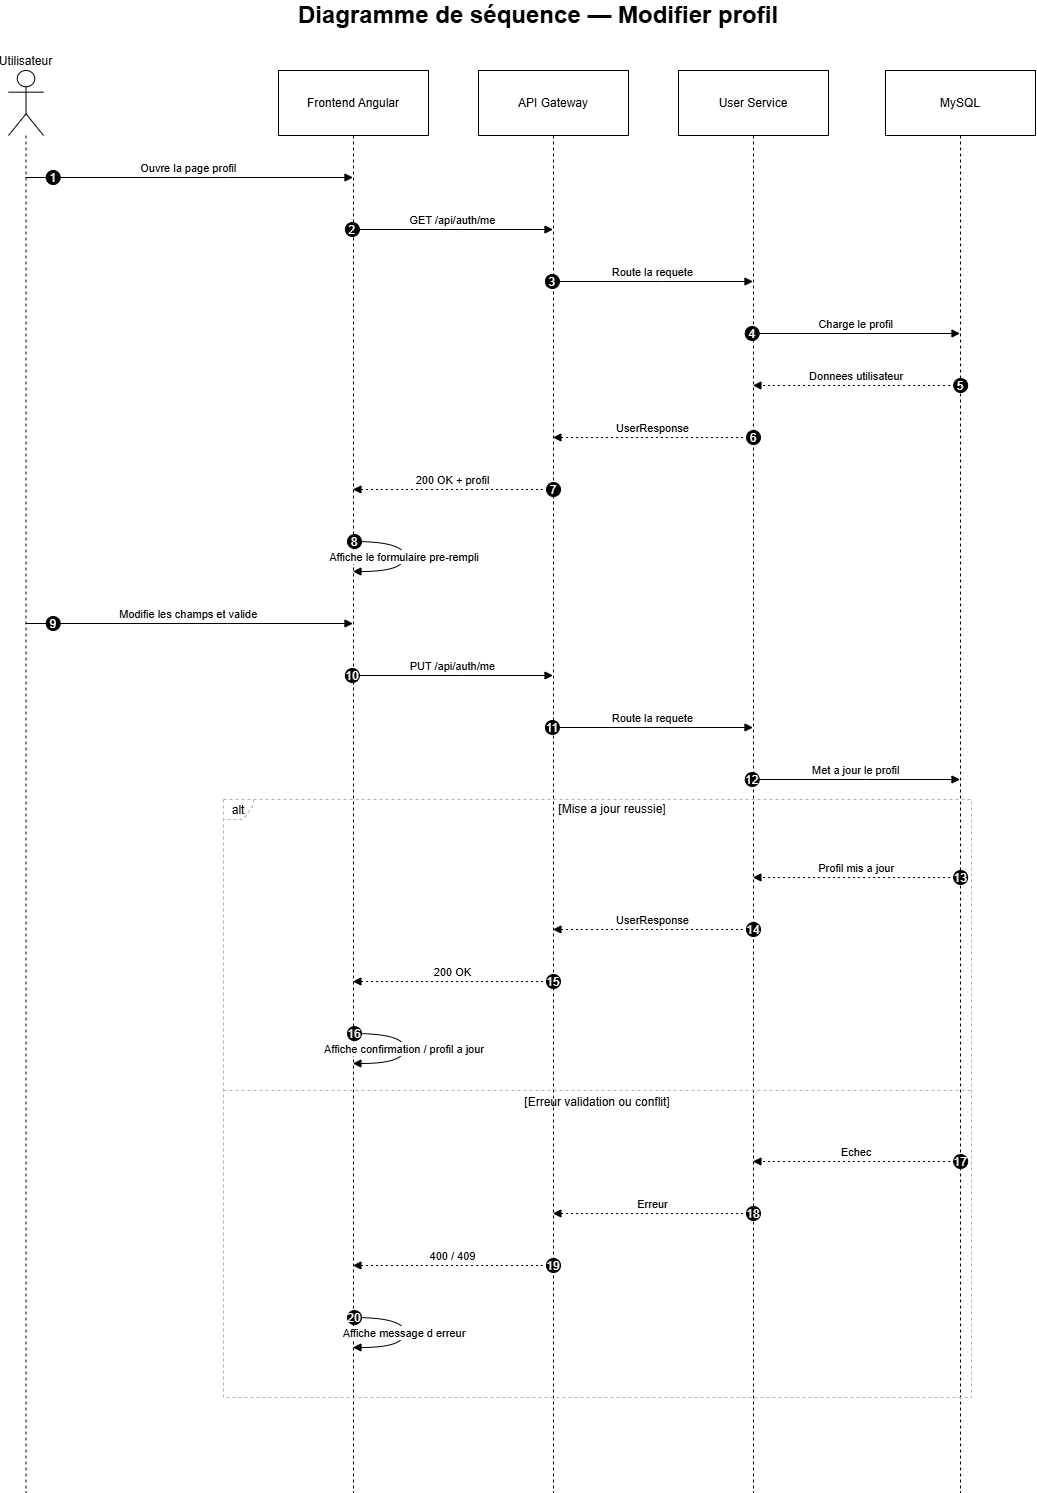

The diagram above was exported from draw.io. Its source (the exported page's mxGraphModel, read from the mxfile embedded in the PNG):
<mxGraphModel dx="1384" dy="1991" grid="1" gridSize="10" guides="1" tooltips="1" connect="1" arrows="1" fold="1" page="1" pageScale="1" pageWidth="827" pageHeight="1169" math="0" shadow="0">
  <root>
    <mxCell id="0" />
    <mxCell id="1" parent="0" />
    <mxCell id="uOMybvKd7g9mpQzJgwhS-1" parent="1" style="shape=umlLifeline;perimeter=lifelinePerimeter;whiteSpace=wrap;container=1;dropTarget=0;collapsible=0;recursiveResize=0;outlineConnect=0;portConstraint=eastwest;newEdgeStyle={&quot;edgeStyle&quot;:&quot;elbowEdgeStyle&quot;,&quot;elbow&quot;:&quot;vertical&quot;,&quot;curved&quot;:0,&quot;rounded&quot;:0};participant=umlActor;verticalAlign=bottom;labelPosition=center;verticalLabelPosition=top;align=center;size=65;" value="Utilisateur" vertex="1">
      <mxGeometry height="1422" width="35" x="20" y="20" as="geometry" />
    </mxCell>
    <mxCell id="uOMybvKd7g9mpQzJgwhS-2" parent="1" style="shape=umlLifeline;perimeter=lifelinePerimeter;whiteSpace=wrap;container=1;dropTarget=0;collapsible=0;recursiveResize=0;outlineConnect=0;portConstraint=eastwest;newEdgeStyle={&quot;edgeStyle&quot;:&quot;elbowEdgeStyle&quot;,&quot;elbow&quot;:&quot;vertical&quot;,&quot;curved&quot;:0,&quot;rounded&quot;:0};size=65;" value="Frontend Angular" vertex="1">
      <mxGeometry height="1422" width="150" x="290" y="20" as="geometry" />
    </mxCell>
    <mxCell id="uOMybvKd7g9mpQzJgwhS-3" parent="1" style="shape=umlLifeline;perimeter=lifelinePerimeter;whiteSpace=wrap;container=1;dropTarget=0;collapsible=0;recursiveResize=0;outlineConnect=0;portConstraint=eastwest;newEdgeStyle={&quot;edgeStyle&quot;:&quot;elbowEdgeStyle&quot;,&quot;elbow&quot;:&quot;vertical&quot;,&quot;curved&quot;:0,&quot;rounded&quot;:0};size=65;" value="API Gateway" vertex="1">
      <mxGeometry height="1422" width="150" x="490" y="20" as="geometry" />
    </mxCell>
    <mxCell id="uOMybvKd7g9mpQzJgwhS-4" parent="1" style="shape=umlLifeline;perimeter=lifelinePerimeter;whiteSpace=wrap;container=1;dropTarget=0;collapsible=0;recursiveResize=0;outlineConnect=0;portConstraint=eastwest;newEdgeStyle={&quot;edgeStyle&quot;:&quot;elbowEdgeStyle&quot;,&quot;elbow&quot;:&quot;vertical&quot;,&quot;curved&quot;:0,&quot;rounded&quot;:0};size=65;" value="User Service" vertex="1">
      <mxGeometry height="1422" width="150" x="690" y="20" as="geometry" />
    </mxCell>
    <mxCell id="uOMybvKd7g9mpQzJgwhS-5" parent="1" style="shape=umlLifeline;perimeter=lifelinePerimeter;whiteSpace=wrap;container=1;dropTarget=0;collapsible=0;recursiveResize=0;outlineConnect=0;portConstraint=eastwest;newEdgeStyle={&quot;edgeStyle&quot;:&quot;elbowEdgeStyle&quot;,&quot;elbow&quot;:&quot;vertical&quot;,&quot;curved&quot;:0,&quot;rounded&quot;:0};size=65;" value="MySQL" vertex="1">
      <mxGeometry height="1422" width="150" x="897" y="20" as="geometry" />
    </mxCell>
    <mxCell id="uOMybvKd7g9mpQzJgwhS-6" parent="1" style="shape=umlFrame;dashed=1;pointerEvents=0;dropTarget=0;strokeColor=#B3B3B3;height=20;width=30" value="alt" vertex="1">
      <mxGeometry height="598" width="748" x="235" y="749" as="geometry" />
    </mxCell>
    <mxCell id="uOMybvKd7g9mpQzJgwhS-7" parent="uOMybvKd7g9mpQzJgwhS-6" style="text;strokeColor=none;fillColor=none;align=center;verticalAlign=middle;whiteSpace=wrap;" value="[Mise a jour reussie]" vertex="1">
      <mxGeometry height="20" width="718" x="30" as="geometry" />
    </mxCell>
    <mxCell id="uOMybvKd7g9mpQzJgwhS-8" parent="uOMybvKd7g9mpQzJgwhS-6" style="shape=line;dashed=1;whiteSpace=wrap;verticalAlign=top;labelPosition=center;verticalLabelPosition=middle;align=center;strokeColor=#B3B3B3;" value="[Erreur validation ou conflit]" vertex="1">
      <mxGeometry height="4" width="748" y="289" as="geometry" />
    </mxCell>
    <mxCell id="uOMybvKd7g9mpQzJgwhS-9" edge="1" parent="1" source="uOMybvKd7g9mpQzJgwhS-1" style="verticalAlign=bottom;edgeStyle=elbowEdgeStyle;elbow=vertical;curved=0;rounded=0;endArrow=block;" target="uOMybvKd7g9mpQzJgwhS-2" value="Ouvre la page profil">
      <mxGeometry relative="1" as="geometry">
        <Array as="points">
          <mxPoint x="239" y="127" />
        </Array>
      </mxGeometry>
    </mxCell>
    <mxCell id="uOMybvKd7g9mpQzJgwhS-10" parent="uOMybvKd7g9mpQzJgwhS-9" style="ellipse;aspect=fixed;fillColor=#000000;align=center;fontColor=#FFFFFF;" value="1" vertex="1">
      <mxGeometry height="14" relative="1" width="14" as="geometry">
        <mxPoint x="-142.5" y="-7" as="offset" />
      </mxGeometry>
    </mxCell>
    <mxCell id="uOMybvKd7g9mpQzJgwhS-11" edge="1" parent="1" source="uOMybvKd7g9mpQzJgwhS-2" style="verticalAlign=bottom;edgeStyle=elbowEdgeStyle;elbow=vertical;curved=0;rounded=0;endArrow=block;" target="uOMybvKd7g9mpQzJgwhS-3" value="GET /api/auth/me">
      <mxGeometry relative="1" as="geometry">
        <Array as="points">
          <mxPoint x="474" y="179" />
        </Array>
      </mxGeometry>
    </mxCell>
    <mxCell id="uOMybvKd7g9mpQzJgwhS-12" parent="uOMybvKd7g9mpQzJgwhS-11" style="ellipse;aspect=fixed;fillColor=#000000;align=center;fontColor=#FFFFFF;" value="2" vertex="1">
      <mxGeometry height="14" relative="1" width="14" as="geometry">
        <mxPoint x="-107.5" y="-7" as="offset" />
      </mxGeometry>
    </mxCell>
    <mxCell id="uOMybvKd7g9mpQzJgwhS-13" edge="1" parent="1" source="uOMybvKd7g9mpQzJgwhS-3" style="verticalAlign=bottom;edgeStyle=elbowEdgeStyle;elbow=vertical;curved=0;rounded=0;endArrow=block;" target="uOMybvKd7g9mpQzJgwhS-4" value="Route la requete">
      <mxGeometry relative="1" as="geometry">
        <Array as="points">
          <mxPoint x="674" y="231" />
        </Array>
      </mxGeometry>
    </mxCell>
    <mxCell id="uOMybvKd7g9mpQzJgwhS-14" parent="uOMybvKd7g9mpQzJgwhS-13" style="ellipse;aspect=fixed;fillColor=#000000;align=center;fontColor=#FFFFFF;" value="3" vertex="1">
      <mxGeometry height="14" relative="1" width="14" as="geometry">
        <mxPoint x="-107.5" y="-7" as="offset" />
      </mxGeometry>
    </mxCell>
    <mxCell id="uOMybvKd7g9mpQzJgwhS-15" edge="1" parent="1" source="uOMybvKd7g9mpQzJgwhS-4" style="verticalAlign=bottom;edgeStyle=elbowEdgeStyle;elbow=vertical;curved=0;rounded=0;endArrow=block;" target="uOMybvKd7g9mpQzJgwhS-5" value="Charge le profil">
      <mxGeometry relative="1" as="geometry">
        <Array as="points">
          <mxPoint x="877" y="283" />
        </Array>
      </mxGeometry>
    </mxCell>
    <mxCell id="uOMybvKd7g9mpQzJgwhS-16" parent="uOMybvKd7g9mpQzJgwhS-15" style="ellipse;aspect=fixed;fillColor=#000000;align=center;fontColor=#FFFFFF;" value="4" vertex="1">
      <mxGeometry height="14" relative="1" width="14" as="geometry">
        <mxPoint x="-111" y="-7" as="offset" />
      </mxGeometry>
    </mxCell>
    <mxCell id="uOMybvKd7g9mpQzJgwhS-17" edge="1" parent="1" source="uOMybvKd7g9mpQzJgwhS-5" style="verticalAlign=bottom;edgeStyle=elbowEdgeStyle;elbow=vertical;curved=0;rounded=0;dashed=1;dashPattern=2 3;endArrow=block;" target="uOMybvKd7g9mpQzJgwhS-4" value="Donnees utilisateur">
      <mxGeometry relative="1" as="geometry">
        <Array as="points">
          <mxPoint x="880" y="335" />
        </Array>
      </mxGeometry>
    </mxCell>
    <mxCell id="uOMybvKd7g9mpQzJgwhS-18" parent="uOMybvKd7g9mpQzJgwhS-17" style="ellipse;aspect=fixed;fillColor=#000000;align=center;fontColor=#FFFFFF;" value="5" vertex="1">
      <mxGeometry height="14" relative="1" width="14" as="geometry">
        <mxPoint x="97" y="-7" as="offset" />
      </mxGeometry>
    </mxCell>
    <mxCell id="uOMybvKd7g9mpQzJgwhS-19" edge="1" parent="1" source="uOMybvKd7g9mpQzJgwhS-4" style="verticalAlign=bottom;edgeStyle=elbowEdgeStyle;elbow=vertical;curved=0;rounded=0;dashed=1;dashPattern=2 3;endArrow=block;" target="uOMybvKd7g9mpQzJgwhS-3" value="UserResponse">
      <mxGeometry relative="1" as="geometry">
        <Array as="points">
          <mxPoint x="677" y="387" />
        </Array>
      </mxGeometry>
    </mxCell>
    <mxCell id="uOMybvKd7g9mpQzJgwhS-20" parent="uOMybvKd7g9mpQzJgwhS-19" style="ellipse;aspect=fixed;fillColor=#000000;align=center;fontColor=#FFFFFF;" value="6" vertex="1">
      <mxGeometry height="14" relative="1" width="14" as="geometry">
        <mxPoint x="93.5" y="-7" as="offset" />
      </mxGeometry>
    </mxCell>
    <mxCell id="uOMybvKd7g9mpQzJgwhS-21" edge="1" parent="1" source="uOMybvKd7g9mpQzJgwhS-3" style="verticalAlign=bottom;edgeStyle=elbowEdgeStyle;elbow=vertical;curved=0;rounded=0;dashed=1;dashPattern=2 3;endArrow=block;" target="uOMybvKd7g9mpQzJgwhS-2" value="200 OK + profil">
      <mxGeometry relative="1" as="geometry">
        <Array as="points">
          <mxPoint x="477" y="439" />
        </Array>
      </mxGeometry>
    </mxCell>
    <mxCell id="uOMybvKd7g9mpQzJgwhS-22" parent="uOMybvKd7g9mpQzJgwhS-21" style="ellipse;aspect=fixed;fillColor=#000000;align=center;fontColor=#FFFFFF;" value="7" vertex="1">
      <mxGeometry height="14" relative="1" width="14" as="geometry">
        <mxPoint x="93.5" y="-7" as="offset" />
      </mxGeometry>
    </mxCell>
    <mxCell id="uOMybvKd7g9mpQzJgwhS-23" edge="1" parent="1" source="uOMybvKd7g9mpQzJgwhS-2" style="curved=1;endArrow=block;rounded=0;" target="uOMybvKd7g9mpQzJgwhS-2" value="Affiche le formulaire pre-rempli">
      <mxGeometry relative="1" as="geometry">
        <Array as="points">
          <mxPoint x="416" y="491" />
          <mxPoint x="416" y="521" />
        </Array>
      </mxGeometry>
    </mxCell>
    <mxCell id="uOMybvKd7g9mpQzJgwhS-24" parent="uOMybvKd7g9mpQzJgwhS-23" style="ellipse;aspect=fixed;fillColor=#000000;align=center;fontColor=#FFFFFF;" value="8" vertex="1">
      <mxGeometry height="14" relative="1" width="14" as="geometry">
        <mxPoint x="-57" y="-22" as="offset" />
      </mxGeometry>
    </mxCell>
    <mxCell id="uOMybvKd7g9mpQzJgwhS-25" edge="1" parent="1" source="uOMybvKd7g9mpQzJgwhS-1" style="verticalAlign=bottom;edgeStyle=elbowEdgeStyle;elbow=vertical;curved=0;rounded=0;endArrow=block;" target="uOMybvKd7g9mpQzJgwhS-2" value="Modifie les champs et valide">
      <mxGeometry relative="1" as="geometry">
        <Array as="points">
          <mxPoint x="239" y="573" />
        </Array>
      </mxGeometry>
    </mxCell>
    <mxCell id="uOMybvKd7g9mpQzJgwhS-26" parent="uOMybvKd7g9mpQzJgwhS-25" style="ellipse;aspect=fixed;fillColor=#000000;align=center;fontColor=#FFFFFF;" value="9" vertex="1">
      <mxGeometry height="14" relative="1" width="14" as="geometry">
        <mxPoint x="-142.5" y="-7" as="offset" />
      </mxGeometry>
    </mxCell>
    <mxCell id="uOMybvKd7g9mpQzJgwhS-27" edge="1" parent="1" source="uOMybvKd7g9mpQzJgwhS-2" style="verticalAlign=bottom;edgeStyle=elbowEdgeStyle;elbow=vertical;curved=0;rounded=0;endArrow=block;" target="uOMybvKd7g9mpQzJgwhS-3" value="PUT /api/auth/me">
      <mxGeometry relative="1" as="geometry">
        <Array as="points">
          <mxPoint x="474" y="625" />
        </Array>
      </mxGeometry>
    </mxCell>
    <mxCell id="uOMybvKd7g9mpQzJgwhS-28" parent="uOMybvKd7g9mpQzJgwhS-27" style="ellipse;aspect=fixed;fillColor=#000000;align=center;fontColor=#FFFFFF;" value="10" vertex="1">
      <mxGeometry height="14" relative="1" width="14" as="geometry">
        <mxPoint x="-107.5" y="-7" as="offset" />
      </mxGeometry>
    </mxCell>
    <mxCell id="uOMybvKd7g9mpQzJgwhS-29" edge="1" parent="1" source="uOMybvKd7g9mpQzJgwhS-3" style="verticalAlign=bottom;edgeStyle=elbowEdgeStyle;elbow=vertical;curved=0;rounded=0;endArrow=block;" target="uOMybvKd7g9mpQzJgwhS-4" value="Route la requete">
      <mxGeometry relative="1" as="geometry">
        <Array as="points">
          <mxPoint x="674" y="677" />
        </Array>
      </mxGeometry>
    </mxCell>
    <mxCell id="uOMybvKd7g9mpQzJgwhS-30" parent="uOMybvKd7g9mpQzJgwhS-29" style="ellipse;aspect=fixed;fillColor=#000000;align=center;fontColor=#FFFFFF;" value="11" vertex="1">
      <mxGeometry height="14" relative="1" width="14" as="geometry">
        <mxPoint x="-107.5" y="-7" as="offset" />
      </mxGeometry>
    </mxCell>
    <mxCell id="uOMybvKd7g9mpQzJgwhS-31" edge="1" parent="1" source="uOMybvKd7g9mpQzJgwhS-4" style="verticalAlign=bottom;edgeStyle=elbowEdgeStyle;elbow=vertical;curved=0;rounded=0;endArrow=block;" target="uOMybvKd7g9mpQzJgwhS-5" value="Met a jour le profil">
      <mxGeometry relative="1" as="geometry">
        <Array as="points">
          <mxPoint x="877" y="729" />
        </Array>
      </mxGeometry>
    </mxCell>
    <mxCell id="uOMybvKd7g9mpQzJgwhS-32" parent="uOMybvKd7g9mpQzJgwhS-31" style="ellipse;aspect=fixed;fillColor=#000000;align=center;fontColor=#FFFFFF;" value="12" vertex="1">
      <mxGeometry height="14" relative="1" width="14" as="geometry">
        <mxPoint x="-111" y="-7" as="offset" />
      </mxGeometry>
    </mxCell>
    <mxCell id="uOMybvKd7g9mpQzJgwhS-33" edge="1" parent="1" source="uOMybvKd7g9mpQzJgwhS-5" style="verticalAlign=bottom;edgeStyle=elbowEdgeStyle;elbow=vertical;curved=0;rounded=0;dashed=1;dashPattern=2 3;endArrow=block;" target="uOMybvKd7g9mpQzJgwhS-4" value="Profil mis a jour">
      <mxGeometry relative="1" as="geometry">
        <Array as="points">
          <mxPoint x="880" y="827" />
        </Array>
      </mxGeometry>
    </mxCell>
    <mxCell id="uOMybvKd7g9mpQzJgwhS-34" parent="uOMybvKd7g9mpQzJgwhS-33" style="ellipse;aspect=fixed;fillColor=#000000;align=center;fontColor=#FFFFFF;" value="13" vertex="1">
      <mxGeometry height="14" relative="1" width="14" as="geometry">
        <mxPoint x="97" y="-7" as="offset" />
      </mxGeometry>
    </mxCell>
    <mxCell id="uOMybvKd7g9mpQzJgwhS-35" edge="1" parent="1" source="uOMybvKd7g9mpQzJgwhS-4" style="verticalAlign=bottom;edgeStyle=elbowEdgeStyle;elbow=vertical;curved=0;rounded=0;dashed=1;dashPattern=2 3;endArrow=block;" target="uOMybvKd7g9mpQzJgwhS-3" value="UserResponse">
      <mxGeometry relative="1" as="geometry">
        <Array as="points">
          <mxPoint x="677" y="879" />
        </Array>
      </mxGeometry>
    </mxCell>
    <mxCell id="uOMybvKd7g9mpQzJgwhS-36" parent="uOMybvKd7g9mpQzJgwhS-35" style="ellipse;aspect=fixed;fillColor=#000000;align=center;fontColor=#FFFFFF;" value="14" vertex="1">
      <mxGeometry height="14" relative="1" width="14" as="geometry">
        <mxPoint x="93.5" y="-7" as="offset" />
      </mxGeometry>
    </mxCell>
    <mxCell id="uOMybvKd7g9mpQzJgwhS-37" edge="1" parent="1" source="uOMybvKd7g9mpQzJgwhS-3" style="verticalAlign=bottom;edgeStyle=elbowEdgeStyle;elbow=vertical;curved=0;rounded=0;dashed=1;dashPattern=2 3;endArrow=block;" target="uOMybvKd7g9mpQzJgwhS-2" value="200 OK">
      <mxGeometry relative="1" as="geometry">
        <Array as="points">
          <mxPoint x="477" y="931" />
        </Array>
      </mxGeometry>
    </mxCell>
    <mxCell id="uOMybvKd7g9mpQzJgwhS-38" parent="uOMybvKd7g9mpQzJgwhS-37" style="ellipse;aspect=fixed;fillColor=#000000;align=center;fontColor=#FFFFFF;" value="15" vertex="1">
      <mxGeometry height="14" relative="1" width="14" as="geometry">
        <mxPoint x="93.5" y="-7" as="offset" />
      </mxGeometry>
    </mxCell>
    <mxCell id="uOMybvKd7g9mpQzJgwhS-39" edge="1" parent="1" source="uOMybvKd7g9mpQzJgwhS-2" style="curved=1;endArrow=block;rounded=0;" target="uOMybvKd7g9mpQzJgwhS-2" value="Affiche confirmation / profil a jour">
      <mxGeometry relative="1" as="geometry">
        <Array as="points">
          <mxPoint x="416" y="983" />
          <mxPoint x="416" y="1013" />
        </Array>
      </mxGeometry>
    </mxCell>
    <mxCell id="uOMybvKd7g9mpQzJgwhS-40" parent="uOMybvKd7g9mpQzJgwhS-39" style="ellipse;aspect=fixed;fillColor=#000000;align=center;fontColor=#FFFFFF;" value="16" vertex="1">
      <mxGeometry height="14" relative="1" width="14" as="geometry">
        <mxPoint x="-57" y="-22" as="offset" />
      </mxGeometry>
    </mxCell>
    <mxCell id="uOMybvKd7g9mpQzJgwhS-41" edge="1" parent="1" source="uOMybvKd7g9mpQzJgwhS-5" style="verticalAlign=bottom;edgeStyle=elbowEdgeStyle;elbow=vertical;curved=0;rounded=0;dashed=1;dashPattern=2 3;endArrow=block;" target="uOMybvKd7g9mpQzJgwhS-4" value="Echec">
      <mxGeometry relative="1" as="geometry">
        <Array as="points">
          <mxPoint x="880" y="1111" />
        </Array>
      </mxGeometry>
    </mxCell>
    <mxCell id="uOMybvKd7g9mpQzJgwhS-42" parent="uOMybvKd7g9mpQzJgwhS-41" style="ellipse;aspect=fixed;fillColor=#000000;align=center;fontColor=#FFFFFF;" value="17" vertex="1">
      <mxGeometry height="14" relative="1" width="14" as="geometry">
        <mxPoint x="97" y="-7" as="offset" />
      </mxGeometry>
    </mxCell>
    <mxCell id="uOMybvKd7g9mpQzJgwhS-43" edge="1" parent="1" source="uOMybvKd7g9mpQzJgwhS-4" style="verticalAlign=bottom;edgeStyle=elbowEdgeStyle;elbow=vertical;curved=0;rounded=0;dashed=1;dashPattern=2 3;endArrow=block;" target="uOMybvKd7g9mpQzJgwhS-3" value="Erreur">
      <mxGeometry relative="1" as="geometry">
        <Array as="points">
          <mxPoint x="677" y="1163" />
        </Array>
      </mxGeometry>
    </mxCell>
    <mxCell id="uOMybvKd7g9mpQzJgwhS-44" parent="uOMybvKd7g9mpQzJgwhS-43" style="ellipse;aspect=fixed;fillColor=#000000;align=center;fontColor=#FFFFFF;" value="18" vertex="1">
      <mxGeometry height="14" relative="1" width="14" as="geometry">
        <mxPoint x="93.5" y="-7" as="offset" />
      </mxGeometry>
    </mxCell>
    <mxCell id="uOMybvKd7g9mpQzJgwhS-45" edge="1" parent="1" source="uOMybvKd7g9mpQzJgwhS-3" style="verticalAlign=bottom;edgeStyle=elbowEdgeStyle;elbow=vertical;curved=0;rounded=0;dashed=1;dashPattern=2 3;endArrow=block;" target="uOMybvKd7g9mpQzJgwhS-2" value="400 / 409">
      <mxGeometry relative="1" as="geometry">
        <Array as="points">
          <mxPoint x="477" y="1215" />
        </Array>
      </mxGeometry>
    </mxCell>
    <mxCell id="uOMybvKd7g9mpQzJgwhS-46" parent="uOMybvKd7g9mpQzJgwhS-45" style="ellipse;aspect=fixed;fillColor=#000000;align=center;fontColor=#FFFFFF;" value="19" vertex="1">
      <mxGeometry height="14" relative="1" width="14" as="geometry">
        <mxPoint x="93.5" y="-7" as="offset" />
      </mxGeometry>
    </mxCell>
    <mxCell id="uOMybvKd7g9mpQzJgwhS-47" edge="1" parent="1" source="uOMybvKd7g9mpQzJgwhS-2" style="curved=1;endArrow=block;rounded=0;" target="uOMybvKd7g9mpQzJgwhS-2" value="Affiche message d erreur">
      <mxGeometry relative="1" as="geometry">
        <Array as="points">
          <mxPoint x="416" y="1267" />
          <mxPoint x="416" y="1297" />
        </Array>
      </mxGeometry>
    </mxCell>
    <mxCell id="uOMybvKd7g9mpQzJgwhS-48" parent="uOMybvKd7g9mpQzJgwhS-47" style="ellipse;aspect=fixed;fillColor=#000000;align=center;fontColor=#FFFFFF;" value="20" vertex="1">
      <mxGeometry height="14" relative="1" width="14" as="geometry">
        <mxPoint x="-57" y="-22" as="offset" />
      </mxGeometry>
    </mxCell>
    <mxCell id="uOMybvKd7g9mpQzJgwhS-51" parent="1" style="text;html=1;whiteSpace=wrap;strokeColor=none;fillColor=none;align=center;verticalAlign=middle;rounded=0;" value="&lt;b&gt;&lt;font style=&quot;font-size: 24px;&quot;&gt;Diagramme de séquence — Modifier profil&lt;/font&gt;&lt;/b&gt;" vertex="1">
      <mxGeometry height="30" width="630" x="235" y="-50" as="geometry" />
    </mxCell>
  </root>
</mxGraphModel>